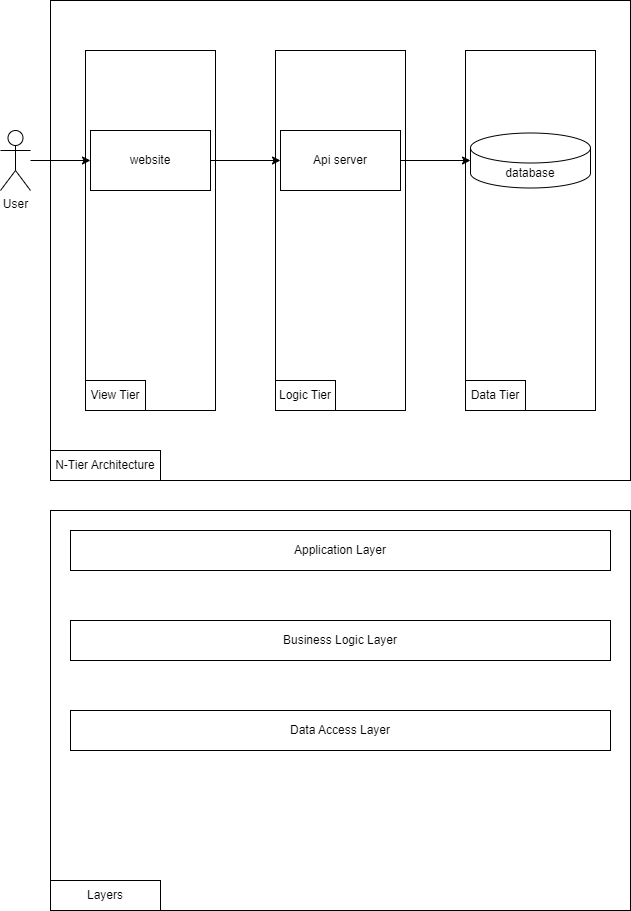

The diagram above was exported from draw.io. Its source (the exported page's mxGraphModel, read from the mxfile embedded in the PNG):
<mxGraphModel dx="941" dy="494" grid="1" gridSize="10" guides="1" tooltips="1" connect="1" arrows="1" fold="1" page="1" pageScale="1" pageWidth="827" pageHeight="1169" math="0" shadow="0">
  <root>
    <mxCell id="0" />
    <mxCell id="1" parent="0" />
    <mxCell id="J4FlcdSiSqo9arYCsztq-19" value="" style="rounded=0;whiteSpace=wrap;html=1;strokeColor=#000000;fontColor=#000000;" vertex="1" parent="1">
      <mxGeometry x="160" y="10" width="580" height="480" as="geometry" />
    </mxCell>
    <mxCell id="J4FlcdSiSqo9arYCsztq-11" value="" style="rounded=0;whiteSpace=wrap;html=1;strokeColor=#000000;fontColor=#000000;" vertex="1" parent="1">
      <mxGeometry x="575" y="60" width="130" height="360" as="geometry" />
    </mxCell>
    <mxCell id="J4FlcdSiSqo9arYCsztq-12" value="Data Tier" style="text;html=1;strokeColor=#000000;fillColor=none;align=center;verticalAlign=middle;whiteSpace=wrap;rounded=0;fontColor=#000000;" vertex="1" parent="1">
      <mxGeometry x="575" y="390" width="60" height="30" as="geometry" />
    </mxCell>
    <mxCell id="J4FlcdSiSqo9arYCsztq-8" value="" style="rounded=0;whiteSpace=wrap;html=1;strokeColor=#000000;fontColor=#000000;" vertex="1" parent="1">
      <mxGeometry x="385" y="60" width="130" height="360" as="geometry" />
    </mxCell>
    <mxCell id="J4FlcdSiSqo9arYCsztq-9" value="Logic Tier" style="text;html=1;strokeColor=#000000;fillColor=none;align=center;verticalAlign=middle;whiteSpace=wrap;rounded=0;fontColor=#000000;" vertex="1" parent="1">
      <mxGeometry x="385" y="390" width="60" height="30" as="geometry" />
    </mxCell>
    <mxCell id="J4FlcdSiSqo9arYCsztq-7" value="" style="rounded=0;whiteSpace=wrap;html=1;strokeColor=#000000;fontColor=#000000;" vertex="1" parent="1">
      <mxGeometry x="195" y="60" width="130" height="360" as="geometry" />
    </mxCell>
    <mxCell id="J4FlcdSiSqo9arYCsztq-16" style="edgeStyle=orthogonalEdgeStyle;rounded=0;orthogonalLoop=1;jettySize=auto;html=1;strokeColor=#000000;fontColor=#000000;" edge="1" parent="1" source="J4FlcdSiSqo9arYCsztq-1" target="J4FlcdSiSqo9arYCsztq-3">
      <mxGeometry relative="1" as="geometry" />
    </mxCell>
    <mxCell id="J4FlcdSiSqo9arYCsztq-1" value="User" style="shape=umlActor;verticalLabelPosition=bottom;verticalAlign=top;html=1;outlineConnect=0;strokeColor=#000000;fontColor=#000000;" vertex="1" parent="1">
      <mxGeometry x="110" y="140" width="30" height="60" as="geometry" />
    </mxCell>
    <mxCell id="J4FlcdSiSqo9arYCsztq-2" value="View Tier" style="text;html=1;strokeColor=#000000;fillColor=none;align=center;verticalAlign=middle;whiteSpace=wrap;rounded=0;fontColor=#000000;" vertex="1" parent="1">
      <mxGeometry x="195" y="390" width="60" height="30" as="geometry" />
    </mxCell>
    <mxCell id="J4FlcdSiSqo9arYCsztq-17" style="edgeStyle=orthogonalEdgeStyle;rounded=0;orthogonalLoop=1;jettySize=auto;html=1;entryX=0;entryY=0.5;entryDx=0;entryDy=0;strokeColor=#000000;fontColor=#000000;" edge="1" parent="1" source="J4FlcdSiSqo9arYCsztq-3" target="J4FlcdSiSqo9arYCsztq-6">
      <mxGeometry relative="1" as="geometry" />
    </mxCell>
    <mxCell id="J4FlcdSiSqo9arYCsztq-3" value="website" style="rounded=0;whiteSpace=wrap;html=1;strokeColor=#000000;fontColor=#000000;" vertex="1" parent="1">
      <mxGeometry x="200" y="140" width="120" height="60" as="geometry" />
    </mxCell>
    <mxCell id="J4FlcdSiSqo9arYCsztq-4" value="database" style="shape=cylinder3;whiteSpace=wrap;html=1;boundedLbl=1;backgroundOutline=1;size=15;strokeColor=#000000;fontColor=#000000;" vertex="1" parent="1">
      <mxGeometry x="580" y="142.5" width="120" height="55" as="geometry" />
    </mxCell>
    <mxCell id="J4FlcdSiSqo9arYCsztq-18" style="edgeStyle=orthogonalEdgeStyle;rounded=0;orthogonalLoop=1;jettySize=auto;html=1;strokeColor=#000000;fontColor=#000000;" edge="1" parent="1" source="J4FlcdSiSqo9arYCsztq-6" target="J4FlcdSiSqo9arYCsztq-4">
      <mxGeometry relative="1" as="geometry" />
    </mxCell>
    <mxCell id="J4FlcdSiSqo9arYCsztq-6" value="Api server" style="rounded=0;whiteSpace=wrap;html=1;strokeColor=#000000;fontColor=#000000;" vertex="1" parent="1">
      <mxGeometry x="390" y="140" width="120" height="60" as="geometry" />
    </mxCell>
    <mxCell id="J4FlcdSiSqo9arYCsztq-20" value="N-Tier Architecture" style="text;html=1;strokeColor=#000000;fillColor=none;align=center;verticalAlign=middle;whiteSpace=wrap;rounded=0;fontColor=#000000;" vertex="1" parent="1">
      <mxGeometry x="160" y="460" width="110" height="30" as="geometry" />
    </mxCell>
    <mxCell id="J4FlcdSiSqo9arYCsztq-21" value="" style="rounded=0;whiteSpace=wrap;html=1;strokeColor=#000000;fontColor=#000000;" vertex="1" parent="1">
      <mxGeometry x="160" y="520" width="580" height="400" as="geometry" />
    </mxCell>
    <mxCell id="J4FlcdSiSqo9arYCsztq-22" value="Layers" style="text;html=1;strokeColor=#000000;fillColor=none;align=center;verticalAlign=middle;whiteSpace=wrap;rounded=0;fontColor=#000000;" vertex="1" parent="1">
      <mxGeometry x="160" y="890" width="110" height="30" as="geometry" />
    </mxCell>
    <mxCell id="J4FlcdSiSqo9arYCsztq-23" value="Application Layer" style="rounded=0;whiteSpace=wrap;html=1;strokeColor=#000000;fontColor=#000000;" vertex="1" parent="1">
      <mxGeometry x="180" y="540" width="540" height="40" as="geometry" />
    </mxCell>
    <mxCell id="J4FlcdSiSqo9arYCsztq-25" value="Business Logic Layer" style="rounded=0;whiteSpace=wrap;html=1;strokeColor=#000000;fontColor=#000000;" vertex="1" parent="1">
      <mxGeometry x="180" y="630" width="540" height="40" as="geometry" />
    </mxCell>
    <mxCell id="J4FlcdSiSqo9arYCsztq-26" value="Data Access Layer" style="rounded=0;whiteSpace=wrap;html=1;strokeColor=#000000;fontColor=#000000;" vertex="1" parent="1">
      <mxGeometry x="180" y="720" width="540" height="40" as="geometry" />
    </mxCell>
  </root>
</mxGraphModel>